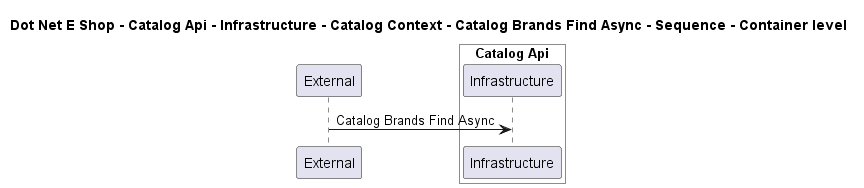

The diagram above was rendered by PlantUML. Its source (embedded in the PNG):
@startuml

title Dot Net E Shop - Catalog Api - Infrastructure - Catalog Context - Catalog Brands Find Async - Sequence - Container level

participant "External" as C4InterFlow.SoftwareSystems.ExternalSystem

box "Catalog Api" #White
    participant "Infrastructure" as DotNetEShop.SoftwareSystems.CatalogApi.Containers.Infrastructure
end box


C4InterFlow.SoftwareSystems.ExternalSystem -> DotNetEShop.SoftwareSystems.CatalogApi.Containers.Infrastructure : Catalog Brands Find Async


@enduml